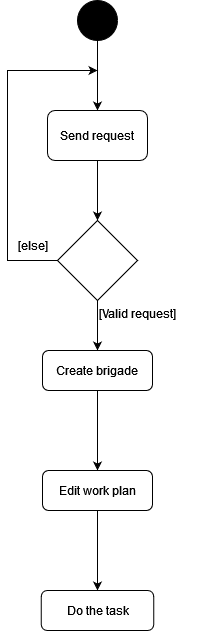

The diagram above was exported from draw.io. Its source (the exported page's mxGraphModel, read from the mxfile embedded in the PNG):
<mxGraphModel dx="1075" dy="472" grid="1" gridSize="10" guides="1" tooltips="1" connect="1" arrows="1" fold="1" page="1" pageScale="1" pageWidth="850" pageHeight="1100" math="0" shadow="0">
  <root>
    <mxCell id="0" />
    <mxCell id="1" parent="0" />
    <mxCell id="iCRmcpsF_vX7srVMW3Vn-1" value="" style="ellipse;whiteSpace=wrap;html=1;aspect=fixed;fillColor=#000000;" vertex="1" parent="1">
      <mxGeometry x="220" y="50" width="40" height="40" as="geometry" />
    </mxCell>
    <mxCell id="iCRmcpsF_vX7srVMW3Vn-2" value="" style="endArrow=classic;html=1;rounded=0;exitX=0.5;exitY=1;exitDx=0;exitDy=0;entryX=0.5;entryY=0;entryDx=0;entryDy=0;" edge="1" parent="1" source="iCRmcpsF_vX7srVMW3Vn-1" target="iCRmcpsF_vX7srVMW3Vn-4">
      <mxGeometry width="50" height="50" relative="1" as="geometry">
        <mxPoint x="550" y="230" as="sourcePoint" />
        <mxPoint x="240" y="170" as="targetPoint" />
      </mxGeometry>
    </mxCell>
    <mxCell id="iCRmcpsF_vX7srVMW3Vn-4" value="Send request" style="rounded=1;whiteSpace=wrap;html=1;fillColor=#FFFFFF;" vertex="1" parent="1">
      <mxGeometry x="190" y="160" width="100" height="50" as="geometry" />
    </mxCell>
    <mxCell id="iCRmcpsF_vX7srVMW3Vn-6" value="" style="endArrow=classic;html=1;rounded=0;exitX=0.5;exitY=1;exitDx=0;exitDy=0;" edge="1" parent="1" source="iCRmcpsF_vX7srVMW3Vn-4" target="iCRmcpsF_vX7srVMW3Vn-7">
      <mxGeometry width="50" height="50" relative="1" as="geometry">
        <mxPoint x="460" y="260" as="sourcePoint" />
        <mxPoint x="240" y="270" as="targetPoint" />
      </mxGeometry>
    </mxCell>
    <mxCell id="iCRmcpsF_vX7srVMW3Vn-8" style="edgeStyle=orthogonalEdgeStyle;rounded=0;orthogonalLoop=1;jettySize=auto;html=1;exitX=0;exitY=0.5;exitDx=0;exitDy=0;" edge="1" parent="1" source="iCRmcpsF_vX7srVMW3Vn-7">
      <mxGeometry relative="1" as="geometry">
        <mxPoint x="240" y="120" as="targetPoint" />
        <Array as="points">
          <mxPoint x="150" y="310" />
          <mxPoint x="150" y="120" />
        </Array>
      </mxGeometry>
    </mxCell>
    <mxCell id="iCRmcpsF_vX7srVMW3Vn-7" value="" style="rhombus;whiteSpace=wrap;html=1;fillColor=#FFFFFF;" vertex="1" parent="1">
      <mxGeometry x="200" y="270" width="80" height="80" as="geometry" />
    </mxCell>
    <mxCell id="iCRmcpsF_vX7srVMW3Vn-10" value="" style="endArrow=classic;html=1;rounded=0;exitX=0.5;exitY=1;exitDx=0;exitDy=0;" edge="1" parent="1" source="iCRmcpsF_vX7srVMW3Vn-7" target="iCRmcpsF_vX7srVMW3Vn-11">
      <mxGeometry width="50" height="50" relative="1" as="geometry">
        <mxPoint x="300" y="340" as="sourcePoint" />
        <mxPoint x="240" y="400" as="targetPoint" />
      </mxGeometry>
    </mxCell>
    <mxCell id="iCRmcpsF_vX7srVMW3Vn-14" style="edgeStyle=orthogonalEdgeStyle;rounded=0;orthogonalLoop=1;jettySize=auto;html=1;exitX=0.5;exitY=1;exitDx=0;exitDy=0;" edge="1" parent="1" source="iCRmcpsF_vX7srVMW3Vn-11" target="iCRmcpsF_vX7srVMW3Vn-13">
      <mxGeometry relative="1" as="geometry" />
    </mxCell>
    <mxCell id="iCRmcpsF_vX7srVMW3Vn-11" value="Create brigade" style="rounded=1;whiteSpace=wrap;html=1;fillColor=#FFFFFF;" vertex="1" parent="1">
      <mxGeometry x="185" y="400" width="110" height="40" as="geometry" />
    </mxCell>
    <mxCell id="iCRmcpsF_vX7srVMW3Vn-16" style="edgeStyle=orthogonalEdgeStyle;rounded=0;orthogonalLoop=1;jettySize=auto;html=1;exitX=0.5;exitY=1;exitDx=0;exitDy=0;entryX=0.5;entryY=0;entryDx=0;entryDy=0;" edge="1" parent="1" source="iCRmcpsF_vX7srVMW3Vn-13" target="iCRmcpsF_vX7srVMW3Vn-15">
      <mxGeometry relative="1" as="geometry" />
    </mxCell>
    <mxCell id="iCRmcpsF_vX7srVMW3Vn-13" value="&lt;div&gt;Edit work plan&lt;/div&gt;" style="rounded=1;whiteSpace=wrap;html=1;fillColor=#FFFFFF;" vertex="1" parent="1">
      <mxGeometry x="185" y="520" width="110" height="40" as="geometry" />
    </mxCell>
    <mxCell id="iCRmcpsF_vX7srVMW3Vn-15" value="Do the task" style="rounded=1;whiteSpace=wrap;html=1;fillColor=#FFFFFF;" vertex="1" parent="1">
      <mxGeometry x="183.75" y="640" width="112.5" height="40" as="geometry" />
    </mxCell>
    <mxCell id="iCRmcpsF_vX7srVMW3Vn-17" value="&lt;div&gt;[Valid request]&lt;/div&gt;&lt;div&gt;&lt;br&gt;&lt;/div&gt;" style="text;whiteSpace=wrap;html=1;" vertex="1" parent="1">
      <mxGeometry x="240" y="350" width="100" height="40" as="geometry" />
    </mxCell>
    <mxCell id="iCRmcpsF_vX7srVMW3Vn-19" value="&lt;div&gt;[else]&lt;/div&gt;" style="text;html=1;align=center;verticalAlign=middle;resizable=0;points=[];autosize=1;strokeColor=none;fillColor=none;" vertex="1" parent="1">
      <mxGeometry x="150" y="280" width="50" height="30" as="geometry" />
    </mxCell>
  </root>
</mxGraphModel>